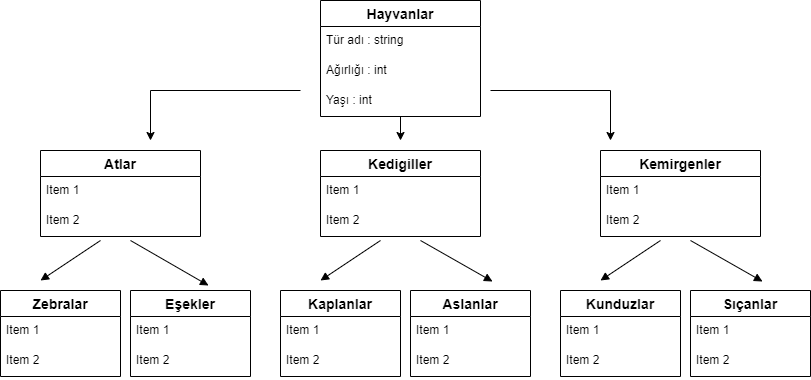

The diagram above was exported from draw.io. Its source (the exported page's mxGraphModel, read from the mxfile embedded in the PNG):
<mxGraphModel dx="868" dy="482" grid="1" gridSize="10" guides="1" tooltips="1" connect="1" arrows="1" fold="1" page="1" pageScale="1" pageWidth="827" pageHeight="1169" math="0" shadow="0">
  <root>
    <mxCell id="0" />
    <mxCell id="1" parent="0" />
    <mxCell id="J02YwK96OfNPme_taZNb-53" value="" style="edgeStyle=orthogonalEdgeStyle;rounded=0;orthogonalLoop=1;jettySize=auto;html=1;" parent="1" source="J02YwK96OfNPme_taZNb-1" edge="1">
      <mxGeometry relative="1" as="geometry">
        <mxPoint x="400" y="150" as="targetPoint" />
      </mxGeometry>
    </mxCell>
    <mxCell id="J02YwK96OfNPme_taZNb-1" value="Hayvanlar" style="swimlane;fontStyle=1;childLayout=stackLayout;horizontal=1;startSize=26;horizontalStack=0;resizeParent=1;resizeParentMax=0;resizeLast=0;collapsible=1;marginBottom=0;align=center;fontSize=14;" parent="1" vertex="1">
      <mxGeometry x="320" y="10" width="160" height="116" as="geometry" />
    </mxCell>
    <mxCell id="J02YwK96OfNPme_taZNb-2" value="Tür adı : string" style="text;strokeColor=none;fillColor=none;spacingLeft=4;spacingRight=4;overflow=hidden;rotatable=0;points=[[0,0.5],[1,0.5]];portConstraint=eastwest;fontSize=12;" parent="J02YwK96OfNPme_taZNb-1" vertex="1">
      <mxGeometry y="26" width="160" height="30" as="geometry" />
    </mxCell>
    <mxCell id="J02YwK96OfNPme_taZNb-3" value="Ağırlığı : int" style="text;strokeColor=none;fillColor=none;spacingLeft=4;spacingRight=4;overflow=hidden;rotatable=0;points=[[0,0.5],[1,0.5]];portConstraint=eastwest;fontSize=12;" parent="J02YwK96OfNPme_taZNb-1" vertex="1">
      <mxGeometry y="56" width="160" height="30" as="geometry" />
    </mxCell>
    <mxCell id="J02YwK96OfNPme_taZNb-4" value="Yaşı : int" style="text;strokeColor=none;fillColor=none;spacingLeft=4;spacingRight=4;overflow=hidden;rotatable=0;points=[[0,0.5],[1,0.5]];portConstraint=eastwest;fontSize=12;" parent="J02YwK96OfNPme_taZNb-1" vertex="1">
      <mxGeometry y="86" width="160" height="30" as="geometry" />
    </mxCell>
    <mxCell id="J02YwK96OfNPme_taZNb-15" value="Atlar" style="swimlane;fontStyle=1;childLayout=stackLayout;horizontal=1;startSize=26;horizontalStack=0;resizeParent=1;resizeParentMax=0;resizeLast=0;collapsible=1;marginBottom=0;align=center;fontSize=14;" parent="1" vertex="1">
      <mxGeometry x="40" y="160" width="160" height="86" as="geometry" />
    </mxCell>
    <mxCell id="J02YwK96OfNPme_taZNb-16" value="Item 1" style="text;strokeColor=none;fillColor=none;spacingLeft=4;spacingRight=4;overflow=hidden;rotatable=0;points=[[0,0.5],[1,0.5]];portConstraint=eastwest;fontSize=12;" parent="J02YwK96OfNPme_taZNb-15" vertex="1">
      <mxGeometry y="26" width="160" height="30" as="geometry" />
    </mxCell>
    <mxCell id="J02YwK96OfNPme_taZNb-17" value="Item 2" style="text;strokeColor=none;fillColor=none;spacingLeft=4;spacingRight=4;overflow=hidden;rotatable=0;points=[[0,0.5],[1,0.5]];portConstraint=eastwest;fontSize=12;" parent="J02YwK96OfNPme_taZNb-15" vertex="1">
      <mxGeometry y="56" width="160" height="30" as="geometry" />
    </mxCell>
    <mxCell id="J02YwK96OfNPme_taZNb-19" value="Kedigiller" style="swimlane;fontStyle=1;childLayout=stackLayout;horizontal=1;startSize=26;horizontalStack=0;resizeParent=1;resizeParentMax=0;resizeLast=0;collapsible=1;marginBottom=0;align=center;fontSize=14;" parent="1" vertex="1">
      <mxGeometry x="320" y="160" width="160" height="86" as="geometry" />
    </mxCell>
    <mxCell id="J02YwK96OfNPme_taZNb-20" value="Item 1" style="text;strokeColor=none;fillColor=none;spacingLeft=4;spacingRight=4;overflow=hidden;rotatable=0;points=[[0,0.5],[1,0.5]];portConstraint=eastwest;fontSize=12;" parent="J02YwK96OfNPme_taZNb-19" vertex="1">
      <mxGeometry y="26" width="160" height="30" as="geometry" />
    </mxCell>
    <mxCell id="J02YwK96OfNPme_taZNb-21" value="Item 2" style="text;strokeColor=none;fillColor=none;spacingLeft=4;spacingRight=4;overflow=hidden;rotatable=0;points=[[0,0.5],[1,0.5]];portConstraint=eastwest;fontSize=12;" parent="J02YwK96OfNPme_taZNb-19" vertex="1">
      <mxGeometry y="56" width="160" height="30" as="geometry" />
    </mxCell>
    <mxCell id="J02YwK96OfNPme_taZNb-23" value="Kemirgenler" style="swimlane;fontStyle=1;childLayout=stackLayout;horizontal=1;startSize=26;horizontalStack=0;resizeParent=1;resizeParentMax=0;resizeLast=0;collapsible=1;marginBottom=0;align=center;fontSize=14;" parent="1" vertex="1">
      <mxGeometry x="600" y="160" width="160" height="86" as="geometry" />
    </mxCell>
    <mxCell id="J02YwK96OfNPme_taZNb-24" value="Item 1" style="text;strokeColor=none;fillColor=none;spacingLeft=4;spacingRight=4;overflow=hidden;rotatable=0;points=[[0,0.5],[1,0.5]];portConstraint=eastwest;fontSize=12;" parent="J02YwK96OfNPme_taZNb-23" vertex="1">
      <mxGeometry y="26" width="160" height="30" as="geometry" />
    </mxCell>
    <mxCell id="J02YwK96OfNPme_taZNb-25" value="Item 2" style="text;strokeColor=none;fillColor=none;spacingLeft=4;spacingRight=4;overflow=hidden;rotatable=0;points=[[0,0.5],[1,0.5]];portConstraint=eastwest;fontSize=12;" parent="J02YwK96OfNPme_taZNb-23" vertex="1">
      <mxGeometry y="56" width="160" height="30" as="geometry" />
    </mxCell>
    <mxCell id="J02YwK96OfNPme_taZNb-27" value="Zebralar" style="swimlane;fontStyle=1;childLayout=stackLayout;horizontal=1;startSize=26;horizontalStack=0;resizeParent=1;resizeParentMax=0;resizeLast=0;collapsible=1;marginBottom=0;align=center;fontSize=14;" parent="1" vertex="1">
      <mxGeometry y="300" width="120" height="86" as="geometry" />
    </mxCell>
    <mxCell id="J02YwK96OfNPme_taZNb-28" value="Item 1" style="text;strokeColor=none;fillColor=none;spacingLeft=4;spacingRight=4;overflow=hidden;rotatable=0;points=[[0,0.5],[1,0.5]];portConstraint=eastwest;fontSize=12;" parent="J02YwK96OfNPme_taZNb-27" vertex="1">
      <mxGeometry y="26" width="120" height="30" as="geometry" />
    </mxCell>
    <mxCell id="J02YwK96OfNPme_taZNb-29" value="Item 2" style="text;strokeColor=none;fillColor=none;spacingLeft=4;spacingRight=4;overflow=hidden;rotatable=0;points=[[0,0.5],[1,0.5]];portConstraint=eastwest;fontSize=12;" parent="J02YwK96OfNPme_taZNb-27" vertex="1">
      <mxGeometry y="56" width="120" height="30" as="geometry" />
    </mxCell>
    <mxCell id="J02YwK96OfNPme_taZNb-31" value="Eşekler" style="swimlane;fontStyle=1;childLayout=stackLayout;horizontal=1;startSize=26;horizontalStack=0;resizeParent=1;resizeParentMax=0;resizeLast=0;collapsible=1;marginBottom=0;align=center;fontSize=14;" parent="1" vertex="1">
      <mxGeometry x="130" y="300" width="120" height="86" as="geometry" />
    </mxCell>
    <mxCell id="J02YwK96OfNPme_taZNb-32" value="Item 1" style="text;strokeColor=none;fillColor=none;spacingLeft=4;spacingRight=4;overflow=hidden;rotatable=0;points=[[0,0.5],[1,0.5]];portConstraint=eastwest;fontSize=12;" parent="J02YwK96OfNPme_taZNb-31" vertex="1">
      <mxGeometry y="26" width="120" height="30" as="geometry" />
    </mxCell>
    <mxCell id="J02YwK96OfNPme_taZNb-33" value="Item 2" style="text;strokeColor=none;fillColor=none;spacingLeft=4;spacingRight=4;overflow=hidden;rotatable=0;points=[[0,0.5],[1,0.5]];portConstraint=eastwest;fontSize=12;" parent="J02YwK96OfNPme_taZNb-31" vertex="1">
      <mxGeometry y="56" width="120" height="30" as="geometry" />
    </mxCell>
    <mxCell id="J02YwK96OfNPme_taZNb-35" value="Kaplanlar" style="swimlane;fontStyle=1;childLayout=stackLayout;horizontal=1;startSize=26;horizontalStack=0;resizeParent=1;resizeParentMax=0;resizeLast=0;collapsible=1;marginBottom=0;align=center;fontSize=14;" parent="1" vertex="1">
      <mxGeometry x="280" y="300" width="120" height="86" as="geometry" />
    </mxCell>
    <mxCell id="J02YwK96OfNPme_taZNb-36" value="Item 1" style="text;strokeColor=none;fillColor=none;spacingLeft=4;spacingRight=4;overflow=hidden;rotatable=0;points=[[0,0.5],[1,0.5]];portConstraint=eastwest;fontSize=12;" parent="J02YwK96OfNPme_taZNb-35" vertex="1">
      <mxGeometry y="26" width="120" height="30" as="geometry" />
    </mxCell>
    <mxCell id="J02YwK96OfNPme_taZNb-37" value="Item 2" style="text;strokeColor=none;fillColor=none;spacingLeft=4;spacingRight=4;overflow=hidden;rotatable=0;points=[[0,0.5],[1,0.5]];portConstraint=eastwest;fontSize=12;" parent="J02YwK96OfNPme_taZNb-35" vertex="1">
      <mxGeometry y="56" width="120" height="30" as="geometry" />
    </mxCell>
    <mxCell id="J02YwK96OfNPme_taZNb-39" value="Aslanlar" style="swimlane;fontStyle=1;childLayout=stackLayout;horizontal=1;startSize=26;horizontalStack=0;resizeParent=1;resizeParentMax=0;resizeLast=0;collapsible=1;marginBottom=0;align=center;fontSize=14;" parent="1" vertex="1">
      <mxGeometry x="410" y="300" width="120" height="86" as="geometry" />
    </mxCell>
    <mxCell id="J02YwK96OfNPme_taZNb-40" value="Item 1" style="text;strokeColor=none;fillColor=none;spacingLeft=4;spacingRight=4;overflow=hidden;rotatable=0;points=[[0,0.5],[1,0.5]];portConstraint=eastwest;fontSize=12;" parent="J02YwK96OfNPme_taZNb-39" vertex="1">
      <mxGeometry y="26" width="120" height="30" as="geometry" />
    </mxCell>
    <mxCell id="J02YwK96OfNPme_taZNb-41" value="Item 2" style="text;strokeColor=none;fillColor=none;spacingLeft=4;spacingRight=4;overflow=hidden;rotatable=0;points=[[0,0.5],[1,0.5]];portConstraint=eastwest;fontSize=12;" parent="J02YwK96OfNPme_taZNb-39" vertex="1">
      <mxGeometry y="56" width="120" height="30" as="geometry" />
    </mxCell>
    <mxCell id="J02YwK96OfNPme_taZNb-43" value="Kunduzlar" style="swimlane;fontStyle=1;childLayout=stackLayout;horizontal=1;startSize=26;horizontalStack=0;resizeParent=1;resizeParentMax=0;resizeLast=0;collapsible=1;marginBottom=0;align=center;fontSize=14;" parent="1" vertex="1">
      <mxGeometry x="560" y="300" width="120" height="86" as="geometry" />
    </mxCell>
    <mxCell id="J02YwK96OfNPme_taZNb-44" value="Item 1" style="text;strokeColor=none;fillColor=none;spacingLeft=4;spacingRight=4;overflow=hidden;rotatable=0;points=[[0,0.5],[1,0.5]];portConstraint=eastwest;fontSize=12;" parent="J02YwK96OfNPme_taZNb-43" vertex="1">
      <mxGeometry y="26" width="120" height="30" as="geometry" />
    </mxCell>
    <mxCell id="J02YwK96OfNPme_taZNb-45" value="Item 2" style="text;strokeColor=none;fillColor=none;spacingLeft=4;spacingRight=4;overflow=hidden;rotatable=0;points=[[0,0.5],[1,0.5]];portConstraint=eastwest;fontSize=12;" parent="J02YwK96OfNPme_taZNb-43" vertex="1">
      <mxGeometry y="56" width="120" height="30" as="geometry" />
    </mxCell>
    <mxCell id="J02YwK96OfNPme_taZNb-47" value="Sıçanlar" style="swimlane;fontStyle=1;childLayout=stackLayout;horizontal=1;startSize=26;horizontalStack=0;resizeParent=1;resizeParentMax=0;resizeLast=0;collapsible=1;marginBottom=0;align=center;fontSize=14;" parent="1" vertex="1">
      <mxGeometry x="690" y="300" width="120" height="86" as="geometry" />
    </mxCell>
    <mxCell id="J02YwK96OfNPme_taZNb-48" value="Item 1" style="text;strokeColor=none;fillColor=none;spacingLeft=4;spacingRight=4;overflow=hidden;rotatable=0;points=[[0,0.5],[1,0.5]];portConstraint=eastwest;fontSize=12;" parent="J02YwK96OfNPme_taZNb-47" vertex="1">
      <mxGeometry y="26" width="120" height="30" as="geometry" />
    </mxCell>
    <mxCell id="J02YwK96OfNPme_taZNb-49" value="Item 2" style="text;strokeColor=none;fillColor=none;spacingLeft=4;spacingRight=4;overflow=hidden;rotatable=0;points=[[0,0.5],[1,0.5]];portConstraint=eastwest;fontSize=12;" parent="J02YwK96OfNPme_taZNb-47" vertex="1">
      <mxGeometry y="56" width="120" height="30" as="geometry" />
    </mxCell>
    <mxCell id="J02YwK96OfNPme_taZNb-55" value="" style="edgeStyle=orthogonalEdgeStyle;rounded=0;orthogonalLoop=1;jettySize=auto;html=1;" parent="1" edge="1">
      <mxGeometry relative="1" as="geometry">
        <mxPoint x="490" y="100" as="sourcePoint" />
        <mxPoint x="610" y="150" as="targetPoint" />
      </mxGeometry>
    </mxCell>
    <mxCell id="J02YwK96OfNPme_taZNb-56" value="" style="edgeStyle=orthogonalEdgeStyle;rounded=0;orthogonalLoop=1;jettySize=auto;html=1;" parent="1" edge="1">
      <mxGeometry relative="1" as="geometry">
        <mxPoint x="300" y="100" as="sourcePoint" />
        <mxPoint x="150" y="150" as="targetPoint" />
      </mxGeometry>
    </mxCell>
    <mxCell id="J02YwK96OfNPme_taZNb-58" value="" style="endArrow=none;startArrow=block;endFill=0;startFill=1;html=1;rounded=0;" parent="1" edge="1">
      <mxGeometry width="160" relative="1" as="geometry">
        <mxPoint x="40" y="290" as="sourcePoint" />
        <mxPoint x="100" y="250" as="targetPoint" />
      </mxGeometry>
    </mxCell>
    <mxCell id="J02YwK96OfNPme_taZNb-59" value="" style="endArrow=none;startArrow=block;endFill=0;startFill=1;html=1;rounded=0;exitX=0.65;exitY=-0.058;exitDx=0;exitDy=0;exitPerimeter=0;" parent="1" source="J02YwK96OfNPme_taZNb-31" edge="1">
      <mxGeometry width="160" relative="1" as="geometry">
        <mxPoint x="180" y="290" as="sourcePoint" />
        <mxPoint x="130" y="250" as="targetPoint" />
      </mxGeometry>
    </mxCell>
    <mxCell id="J02YwK96OfNPme_taZNb-60" value="" style="endArrow=none;startArrow=block;endFill=0;startFill=1;html=1;rounded=0;" parent="1" edge="1">
      <mxGeometry width="160" relative="1" as="geometry">
        <mxPoint x="320" y="290" as="sourcePoint" />
        <mxPoint x="380" y="250" as="targetPoint" />
      </mxGeometry>
    </mxCell>
    <mxCell id="J02YwK96OfNPme_taZNb-61" value="" style="endArrow=none;startArrow=block;endFill=0;startFill=1;html=1;rounded=0;exitX=0.65;exitY=-0.058;exitDx=0;exitDy=0;exitPerimeter=0;" parent="1" edge="1">
      <mxGeometry width="160" relative="1" as="geometry">
        <mxPoint x="492" y="291.01199999999994" as="sourcePoint" />
        <mxPoint x="420" y="250" as="targetPoint" />
      </mxGeometry>
    </mxCell>
    <mxCell id="J02YwK96OfNPme_taZNb-62" value="" style="endArrow=none;startArrow=block;endFill=0;startFill=1;html=1;rounded=0;" parent="1" edge="1">
      <mxGeometry width="160" relative="1" as="geometry">
        <mxPoint x="600" y="290" as="sourcePoint" />
        <mxPoint x="660" y="250" as="targetPoint" />
      </mxGeometry>
    </mxCell>
    <mxCell id="J02YwK96OfNPme_taZNb-63" value="" style="endArrow=none;startArrow=block;endFill=0;startFill=1;html=1;rounded=0;exitX=0.65;exitY=-0.058;exitDx=0;exitDy=0;exitPerimeter=0;" parent="1" edge="1">
      <mxGeometry width="160" relative="1" as="geometry">
        <mxPoint x="762" y="291.01199999999994" as="sourcePoint" />
        <mxPoint x="690" y="250" as="targetPoint" />
      </mxGeometry>
    </mxCell>
  </root>
</mxGraphModel>